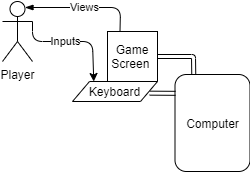

The diagram above was exported from draw.io. Its source (the exported page's mxGraphModel, read from the mxfile embedded in the PNG):
<mxGraphModel dx="620" dy="311" grid="1" gridSize="10" guides="1" tooltips="1" connect="1" arrows="1" fold="1" page="1" pageScale="1" pageWidth="850" pageHeight="1100" math="0" shadow="0">
  <root>
    <mxCell id="0" />
    <mxCell id="1" parent="0" />
    <mxCell id="98tdaB5T3vhlS0buQzos-7" value="" style="rounded=0;whiteSpace=wrap;html=1;" vertex="1" parent="1">
      <mxGeometry x="300" y="310" width="60" height="30" as="geometry" />
    </mxCell>
    <mxCell id="jbfWousMCHvKxkiB1cXh-1" value="Player" style="shape=umlActor;verticalLabelPosition=bottom;labelBackgroundColor=#ffffff;verticalAlign=top;html=1;outlineConnect=0;" parent="1" vertex="1">
      <mxGeometry x="120" y="200" width="30" height="60" as="geometry" />
    </mxCell>
    <mxCell id="jbfWousMCHvKxkiB1cXh-2" value="Game Screen&amp;nbsp;" style="whiteSpace=wrap;html=1;aspect=fixed;" parent="1" vertex="1">
      <mxGeometry x="225" y="230" width="50" height="50" as="geometry" />
    </mxCell>
    <mxCell id="jbfWousMCHvKxkiB1cXh-6" value="Views" style="endArrow=none;html=1;exitX=0.75;exitY=0.1;exitDx=0;exitDy=0;exitPerimeter=0;entryX=0.25;entryY=0;entryDx=0;entryDy=0;endFill=0;startArrow=blockThin;startFill=1;" parent="1" source="jbfWousMCHvKxkiB1cXh-1" target="jbfWousMCHvKxkiB1cXh-2" edge="1">
      <mxGeometry width="50" height="50" relative="1" as="geometry">
        <mxPoint x="150" y="390" as="sourcePoint" />
        <mxPoint x="200" y="340" as="targetPoint" />
        <Array as="points">
          <mxPoint x="238" y="206" />
        </Array>
      </mxGeometry>
    </mxCell>
    <mxCell id="jbfWousMCHvKxkiB1cXh-10" value="&lt;p style=&quot;line-height: 120%&quot;&gt;Computer&lt;/p&gt;" style="rounded=1;whiteSpace=wrap;html=1;" parent="1" vertex="1">
      <mxGeometry x="292.5" y="273" width="75" height="97" as="geometry" />
    </mxCell>
    <mxCell id="jbfWousMCHvKxkiB1cXh-11" value="" style="shape=link;html=1;entryX=0.007;entryY=0.194;entryDx=0;entryDy=0;exitX=0.908;exitY=0.583;exitDx=0;exitDy=0;exitPerimeter=0;entryPerimeter=0;" parent="1" source="jbfWousMCHvKxkiB1cXh-12" target="jbfWousMCHvKxkiB1cXh-10" edge="1">
      <mxGeometry width="50" height="50" relative="1" as="geometry">
        <mxPoint x="250" y="275" as="sourcePoint" />
        <mxPoint x="380" y="340" as="targetPoint" />
      </mxGeometry>
    </mxCell>
    <mxCell id="jbfWousMCHvKxkiB1cXh-12" value="Keyboard" style="shape=parallelogram;perimeter=parallelogramPerimeter;whiteSpace=wrap;html=1;" parent="1" vertex="1">
      <mxGeometry x="190" y="280" width="85" height="20" as="geometry" />
    </mxCell>
    <mxCell id="jbfWousMCHvKxkiB1cXh-14" value="Inputs" style="endArrow=classic;html=1;exitX=1;exitY=0.3333333333333333;exitDx=0;exitDy=0;exitPerimeter=0;entryX=0.25;entryY=0;entryDx=0;entryDy=0;" parent="1" source="jbfWousMCHvKxkiB1cXh-1" target="jbfWousMCHvKxkiB1cXh-12" edge="1">
      <mxGeometry x="-0.1151" width="50" height="50" relative="1" as="geometry">
        <mxPoint x="150" y="390" as="sourcePoint" />
        <mxPoint x="200" y="340" as="targetPoint" />
        <Array as="points">
          <mxPoint x="150" y="240" />
          <mxPoint x="210" y="240" />
        </Array>
        <mxPoint as="offset" />
      </mxGeometry>
    </mxCell>
    <mxCell id="98tdaB5T3vhlS0buQzos-1" value="" style="shape=link;html=1;entryX=0.25;entryY=0;entryDx=0;entryDy=0;exitX=1;exitY=0.5;exitDx=0;exitDy=0;" edge="1" parent="1" source="jbfWousMCHvKxkiB1cXh-2" target="jbfWousMCHvKxkiB1cXh-10">
      <mxGeometry width="50" height="50" relative="1" as="geometry">
        <mxPoint x="325" y="285" as="sourcePoint" />
        <mxPoint x="370" y="277.5" as="targetPoint" />
        <Array as="points">
          <mxPoint x="311" y="255" />
        </Array>
      </mxGeometry>
    </mxCell>
  </root>
</mxGraphModel>